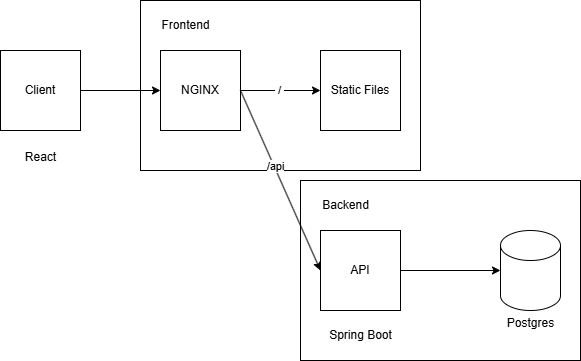

The diagram above was exported from draw.io. Its source (the exported page's mxGraphModel, read from the mxfile embedded in the PNG):
<mxGraphModel dx="1171" dy="677" grid="1" gridSize="10" guides="1" tooltips="1" connect="1" arrows="1" fold="1" page="1" pageScale="1" pageWidth="850" pageHeight="1100" math="0" shadow="0">
  <root>
    <mxCell id="0" />
    <mxCell id="1" parent="0" />
    <mxCell id="zvLgfLbSwkKCCyN0uuVa-4" value="" style="rounded=0;whiteSpace=wrap;html=1;fillColor=none;" vertex="1" parent="1">
      <mxGeometry x="460" y="410" width="280" height="180" as="geometry" />
    </mxCell>
    <mxCell id="zvLgfLbSwkKCCyN0uuVa-1" value="" style="rounded=0;whiteSpace=wrap;html=1;fillColor=none;" vertex="1" parent="1">
      <mxGeometry x="300" y="230" width="280" height="170" as="geometry" />
    </mxCell>
    <mxCell id="vGvLxoX13PzkwXPb5PAi-1" value="" style="shape=cylinder3;whiteSpace=wrap;html=1;boundedLbl=1;backgroundOutline=1;size=15;" parent="1" vertex="1">
      <mxGeometry x="660" y="460" width="60" height="80" as="geometry" />
    </mxCell>
    <mxCell id="vGvLxoX13PzkwXPb5PAi-2" value="Postgres" style="text;html=1;align=center;verticalAlign=middle;resizable=0;points=[];autosize=1;strokeColor=none;fillColor=none;" parent="1" vertex="1">
      <mxGeometry x="655" y="538" width="70" height="30" as="geometry" />
    </mxCell>
    <mxCell id="vGvLxoX13PzkwXPb5PAi-3" value="API" style="whiteSpace=wrap;html=1;aspect=fixed;" parent="1" vertex="1">
      <mxGeometry x="480" y="460" width="80" height="80" as="geometry" />
    </mxCell>
    <mxCell id="vGvLxoX13PzkwXPb5PAi-5" value="" style="endArrow=classic;html=1;rounded=0;exitX=1;exitY=0.5;exitDx=0;exitDy=0;entryX=0;entryY=0.5;entryDx=0;entryDy=0;entryPerimeter=0;" parent="1" source="vGvLxoX13PzkwXPb5PAi-3" target="vGvLxoX13PzkwXPb5PAi-1" edge="1">
      <mxGeometry width="50" height="50" relative="1" as="geometry">
        <mxPoint x="510" y="582" as="sourcePoint" />
        <mxPoint x="560" y="532" as="targetPoint" />
      </mxGeometry>
    </mxCell>
    <mxCell id="vGvLxoX13PzkwXPb5PAi-6" value="Client" style="whiteSpace=wrap;html=1;aspect=fixed;" parent="1" vertex="1">
      <mxGeometry x="160" y="280" width="80" height="80" as="geometry" />
    </mxCell>
    <mxCell id="vGvLxoX13PzkwXPb5PAi-10" value="React" style="text;html=1;align=center;verticalAlign=middle;resizable=0;points=[];autosize=1;strokeColor=none;fillColor=none;" parent="1" vertex="1">
      <mxGeometry x="175" y="372" width="50" height="30" as="geometry" />
    </mxCell>
    <mxCell id="vGvLxoX13PzkwXPb5PAi-12" value="Spring Boot" style="text;html=1;align=center;verticalAlign=middle;resizable=0;points=[];autosize=1;strokeColor=none;fillColor=none;" parent="1" vertex="1">
      <mxGeometry x="475" y="550" width="90" height="30" as="geometry" />
    </mxCell>
    <mxCell id="vGvLxoX13PzkwXPb5PAi-14" value="NGINX" style="whiteSpace=wrap;html=1;aspect=fixed;" parent="1" vertex="1">
      <mxGeometry x="320" y="280" width="80" height="80" as="geometry" />
    </mxCell>
    <mxCell id="vGvLxoX13PzkwXPb5PAi-15" value="Static Files" style="whiteSpace=wrap;html=1;aspect=fixed;" parent="1" vertex="1">
      <mxGeometry x="480" y="280" width="80" height="80" as="geometry" />
    </mxCell>
    <mxCell id="vGvLxoX13PzkwXPb5PAi-16" value="" style="endArrow=classic;html=1;rounded=0;exitX=1;exitY=0.5;exitDx=0;exitDy=0;entryX=0;entryY=0.5;entryDx=0;entryDy=0;" parent="1" source="vGvLxoX13PzkwXPb5PAi-14" target="vGvLxoX13PzkwXPb5PAi-3" edge="1">
      <mxGeometry width="50" height="50" relative="1" as="geometry">
        <mxPoint x="425" y="330" as="sourcePoint" />
        <mxPoint x="525" y="330" as="targetPoint" />
      </mxGeometry>
    </mxCell>
    <mxCell id="vGvLxoX13PzkwXPb5PAi-18" value="/api" style="edgeLabel;html=1;align=center;verticalAlign=middle;resizable=0;points=[];" parent="vGvLxoX13PzkwXPb5PAi-16" vertex="1" connectable="0">
      <mxGeometry x="-0.1571" y="1" relative="1" as="geometry">
        <mxPoint as="offset" />
      </mxGeometry>
    </mxCell>
    <mxCell id="vGvLxoX13PzkwXPb5PAi-17" value="" style="endArrow=classic;html=1;rounded=0;entryX=0;entryY=0.5;entryDx=0;entryDy=0;exitX=1;exitY=0.5;exitDx=0;exitDy=0;" parent="1" source="vGvLxoX13PzkwXPb5PAi-14" target="vGvLxoX13PzkwXPb5PAi-15" edge="1">
      <mxGeometry width="50" height="50" relative="1" as="geometry">
        <mxPoint x="400" y="321" as="sourcePoint" />
        <mxPoint x="490" y="250" as="targetPoint" />
      </mxGeometry>
    </mxCell>
    <mxCell id="vGvLxoX13PzkwXPb5PAi-19" value="&amp;nbsp;/&amp;nbsp;" style="edgeLabel;html=1;align=center;verticalAlign=middle;resizable=0;points=[];" parent="vGvLxoX13PzkwXPb5PAi-17" vertex="1" connectable="0">
      <mxGeometry x="-0.0247" relative="1" as="geometry">
        <mxPoint as="offset" />
      </mxGeometry>
    </mxCell>
    <mxCell id="vGvLxoX13PzkwXPb5PAi-21" value="" style="endArrow=classic;html=1;rounded=0;exitX=1;exitY=0.5;exitDx=0;exitDy=0;entryX=0;entryY=0.5;entryDx=0;entryDy=0;" parent="1" source="vGvLxoX13PzkwXPb5PAi-6" target="vGvLxoX13PzkwXPb5PAi-14" edge="1">
      <mxGeometry width="50" height="50" relative="1" as="geometry">
        <mxPoint x="220" y="319.79" as="sourcePoint" />
        <mxPoint x="280" y="350" as="targetPoint" />
      </mxGeometry>
    </mxCell>
    <mxCell id="zvLgfLbSwkKCCyN0uuVa-3" value="Backend" style="text;html=1;align=center;verticalAlign=middle;resizable=0;points=[];autosize=1;strokeColor=none;fillColor=none;" vertex="1" parent="1">
      <mxGeometry x="470" y="420" width="70" height="30" as="geometry" />
    </mxCell>
    <mxCell id="zvLgfLbSwkKCCyN0uuVa-2" value="Frontend" style="text;html=1;align=center;verticalAlign=middle;resizable=0;points=[];autosize=1;strokeColor=none;fillColor=none;" vertex="1" parent="1">
      <mxGeometry x="310" y="240" width="70" height="30" as="geometry" />
    </mxCell>
  </root>
</mxGraphModel>